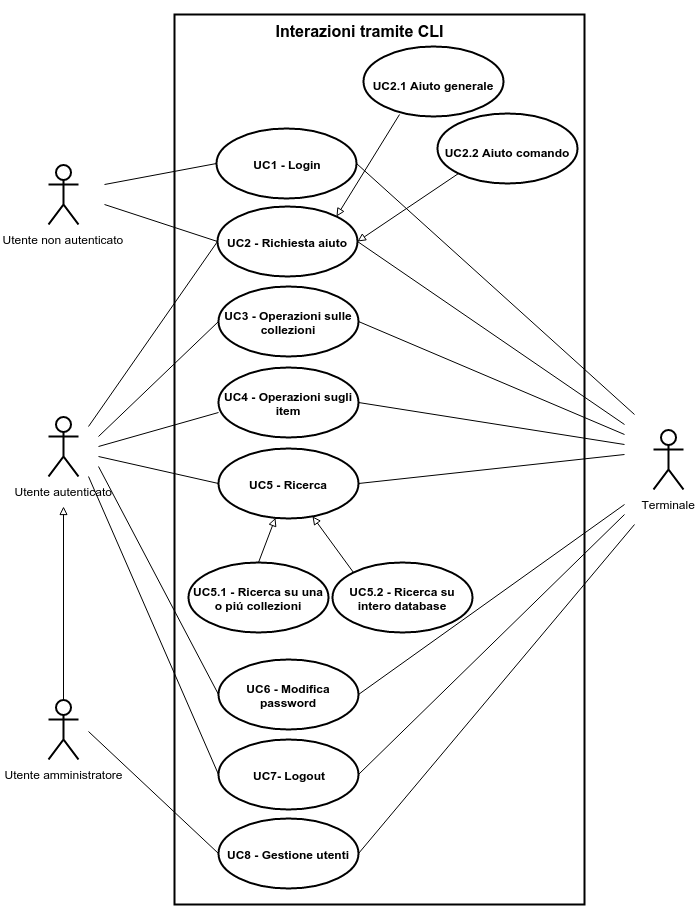

The diagram above was exported from draw.io. Its source (the exported page's mxGraphModel, read from the mxfile embedded in the PNG):
<mxGraphModel dx="2606" dy="2946" grid="1" gridSize="10" guides="1" tooltips="1" connect="1" arrows="1" fold="1" page="1" pageScale="1" pageWidth="826" pageHeight="1169" background="#ffffff" math="0">
  <root>
    <mxCell id="0" />
    <mxCell id="1" parent="0" />
    <mxCell id="2" value="Utente autenticato" style="shape=umlActor;verticalLabelPosition=bottom;labelBackgroundColor=#ffffff;verticalAlign=top;html=1;shadow=0;glass=0;strokeWidth=2;fillColor=none;" vertex="1" parent="1">
      <mxGeometry x="1144" y="132" width="30" height="60" as="geometry" />
    </mxCell>
    <mxCell id="3" value="Utente amministratore" style="shape=umlActor;verticalLabelPosition=bottom;labelBackgroundColor=#ffffff;verticalAlign=top;html=1;shadow=0;glass=0;strokeWidth=2;fillColor=none;" vertex="1" parent="1">
      <mxGeometry x="1144" y="415" width="30" height="60" as="geometry" />
    </mxCell>
    <mxCell id="4" value="" style="html=1;shadow=0;glass=0;strokeWidth=2;fillColor=none;" vertex="1" parent="1">
      <mxGeometry x="1270" y="-270" width="410" height="890" as="geometry" />
    </mxCell>
    <mxCell id="5" value="&lt;b&gt;UC2 - Richiesta aiuto&lt;/b&gt;" style="ellipse;whiteSpace=wrap;html=1;shadow=0;glass=0;strokeWidth=2;fillColor=none;" vertex="1" parent="1">
      <mxGeometry x="1313" y="-78" width="140" height="70" as="geometry" />
    </mxCell>
    <mxCell id="6" value="&lt;b&gt;UC3 - Operazioni sulle collezioni&lt;/b&gt;" style="ellipse;whiteSpace=wrap;html=1;shadow=0;glass=0;strokeWidth=2;fillColor=none;" vertex="1" parent="1">
      <mxGeometry x="1314" y="2" width="140" height="70" as="geometry" />
    </mxCell>
    <mxCell id="7" value="" style="endArrow=none;html=1;entryX=0;entryY=0.5;" edge="1" target="5" parent="1">
      <mxGeometry x="1234" y="270" width="50" height="50" as="geometry">
        <mxPoint x="1184" y="142" as="sourcePoint" />
        <mxPoint x="1294" y="282" as="targetPoint" />
      </mxGeometry>
    </mxCell>
    <mxCell id="8" value="" style="endArrow=none;html=1;entryX=0;entryY=0.5;" edge="1" target="6" parent="1">
      <mxGeometry x="1234" y="362" width="50" height="50" as="geometry">
        <mxPoint x="1194" y="152" as="sourcePoint" />
        <mxPoint x="1304" y="372" as="targetPoint" />
      </mxGeometry>
    </mxCell>
    <mxCell id="9" value="" style="edgeStyle=orthogonalEdgeStyle;rounded=0;html=1;jettySize=auto;orthogonalLoop=1;endArrow=block;endFill=0;" edge="1" source="3" parent="1">
      <mxGeometry x="1159" y="222" as="geometry">
        <mxPoint x="1159" y="222" as="targetPoint" />
        <Array as="points">
          <mxPoint x="1159" y="222" />
        </Array>
      </mxGeometry>
    </mxCell>
    <mxCell id="10" value="&lt;b&gt;UC4 - Operazioni sugli item&lt;/b&gt;" style="ellipse;whiteSpace=wrap;html=1;shadow=0;glass=0;strokeWidth=2;fillColor=none;" vertex="1" parent="1">
      <mxGeometry x="1314" y="83" width="140" height="70" as="geometry" />
    </mxCell>
    <mxCell id="11" value="&lt;b&gt;UC5 - Ricerca&lt;/b&gt;" style="ellipse;whiteSpace=wrap;html=1;shadow=0;glass=0;strokeWidth=2;fillColor=none;" vertex="1" parent="1">
      <mxGeometry x="1314" y="164" width="140" height="70" as="geometry" />
    </mxCell>
    <mxCell id="12" value="&lt;b&gt;UC6 - Modifica password&lt;/b&gt;" style="ellipse;whiteSpace=wrap;html=1;shadow=0;glass=0;strokeWidth=2;fillColor=none;" vertex="1" parent="1">
      <mxGeometry x="1314" y="375" width="140" height="70" as="geometry" />
    </mxCell>
    <mxCell id="13" value="&lt;b&gt;UC7- Logout&lt;/b&gt;" style="ellipse;whiteSpace=wrap;html=1;shadow=0;glass=0;strokeWidth=2;fillColor=none;" vertex="1" parent="1">
      <mxGeometry x="1314" y="455" width="140" height="70" as="geometry" />
    </mxCell>
    <mxCell id="14" value="&lt;b&gt;UC8 - Gestione utenti&lt;/b&gt;" style="ellipse;whiteSpace=wrap;html=1;shadow=0;glass=0;strokeWidth=2;fillColor=none;" vertex="1" parent="1">
      <mxGeometry x="1314" y="534" width="140" height="70" as="geometry" />
    </mxCell>
    <mxCell id="15" value="" style="endArrow=none;html=1;entryX=0;entryY=0.5;" edge="1" target="14" parent="1">
      <mxGeometry x="1184" y="447" width="50" height="50" as="geometry">
        <mxPoint x="1184" y="447" as="sourcePoint" />
        <mxPoint x="1294" y="492" as="targetPoint" />
      </mxGeometry>
    </mxCell>
    <mxCell id="16" value="" style="endArrow=none;html=1;entryX=0;entryY=0.643;entryPerimeter=0;" edge="1" target="10" parent="1">
      <mxGeometry x="1194" y="128" width="50" height="50" as="geometry">
        <mxPoint x="1194" y="162" as="sourcePoint" />
        <mxPoint x="1304" y="172" as="targetPoint" />
      </mxGeometry>
    </mxCell>
    <mxCell id="17" value="" style="endArrow=none;html=1;entryX=0;entryY=0.5;" edge="1" target="11" parent="1">
      <mxGeometry x="1194" y="172" width="50" height="50" as="geometry">
        <mxPoint x="1194" y="172" as="sourcePoint" />
        <mxPoint x="1334" y="262" as="targetPoint" />
      </mxGeometry>
    </mxCell>
    <mxCell id="18" style="edgeStyle=orthogonalEdgeStyle;rounded=0;html=1;exitX=0.5;exitY=0.5;exitPerimeter=0;entryX=0.5;entryY=0.5;entryPerimeter=0;jettySize=auto;orthogonalLoop=1;" edge="1" source="2" target="2" parent="1">
      <mxGeometry x="1159" y="162" as="geometry" />
    </mxCell>
    <mxCell id="19" value="" style="endArrow=none;html=1;entryX=0;entryY=0.5;" edge="1" target="12" parent="1">
      <mxGeometry x="1194" y="182" width="50" height="50" as="geometry">
        <mxPoint x="1194" y="182" as="sourcePoint" />
        <mxPoint x="1314" y="347" as="targetPoint" />
      </mxGeometry>
    </mxCell>
    <mxCell id="20" value="" style="endArrow=none;html=1;entryX=0;entryY=0.5;" edge="1" target="13" parent="1">
      <mxGeometry x="1184" y="192" width="50" height="50" as="geometry">
        <mxPoint x="1184" y="192" as="sourcePoint" />
        <mxPoint x="1294" y="372" as="targetPoint" />
      </mxGeometry>
    </mxCell>
    <mxCell id="21" value="" style="endArrow=none;html=1;strokeWidth=1;exitX=1;exitY=0.5;" edge="1" source="5" parent="1">
      <mxGeometry x="1454" y="-43" width="50" height="50" as="geometry">
        <mxPoint x="1484" y="12" as="sourcePoint" />
        <mxPoint x="1720" y="140" as="targetPoint" />
      </mxGeometry>
    </mxCell>
    <mxCell id="22" value="" style="endArrow=none;html=1;strokeWidth=1;exitX=1;exitY=0.5;" edge="1" source="6" parent="1">
      <mxGeometry x="1454" y="37" width="50" height="50" as="geometry">
        <mxPoint x="1484" y="142" as="sourcePoint" />
        <mxPoint x="1720" y="150" as="targetPoint" />
      </mxGeometry>
    </mxCell>
    <mxCell id="23" value="" style="endArrow=none;html=1;strokeWidth=1;exitX=1;exitY=0.5;" edge="1" source="10" parent="1">
      <mxGeometry x="1454" y="118" width="50" height="50" as="geometry">
        <mxPoint x="1484" y="212" as="sourcePoint" />
        <mxPoint x="1720" y="160" as="targetPoint" />
      </mxGeometry>
    </mxCell>
    <mxCell id="24" value="" style="endArrow=none;html=1;strokeWidth=1;exitX=1;exitY=0.5;" edge="1" source="11" parent="1">
      <mxGeometry x="1454" y="172" width="50" height="50" as="geometry">
        <mxPoint x="1464" y="232" as="sourcePoint" />
        <mxPoint x="1720" y="170" as="targetPoint" />
      </mxGeometry>
    </mxCell>
    <mxCell id="25" value="" style="endArrow=none;html=1;strokeWidth=1;exitX=1;exitY=0.5;" edge="1" source="12" parent="1">
      <mxGeometry x="1454" y="182" width="50" height="50" as="geometry">
        <mxPoint x="1484" y="282" as="sourcePoint" />
        <mxPoint x="1720" y="220" as="targetPoint" />
      </mxGeometry>
    </mxCell>
    <mxCell id="26" value="" style="endArrow=none;html=1;strokeWidth=1;exitX=1;exitY=0.5;" edge="1" source="13" parent="1">
      <mxGeometry x="1454" y="202" width="50" height="50" as="geometry">
        <mxPoint x="1504" y="322" as="sourcePoint" />
        <mxPoint x="1720" y="230" as="targetPoint" />
      </mxGeometry>
    </mxCell>
    <mxCell id="27" value="" style="endArrow=none;html=1;strokeWidth=1;exitX=1;exitY=0.5;" edge="1" source="14" parent="1">
      <mxGeometry x="1454" y="222" width="50" height="50" as="geometry">
        <mxPoint x="1504" y="362" as="sourcePoint" />
        <mxPoint x="1730" y="240" as="targetPoint" />
      </mxGeometry>
    </mxCell>
    <mxCell id="28" style="edgeStyle=orthogonalEdgeStyle;rounded=0;html=1;exitX=0.5;exitY=0.5;exitPerimeter=0;entryX=0.5;entryY=0.5;entryPerimeter=0;jettySize=auto;orthogonalLoop=1;" edge="1" source="44" target="44" parent="1">
      <mxGeometry x="1559" y="172" as="geometry" />
    </mxCell>
    <mxCell id="29" value="&lt;span style=&quot;font-weight: normal&quot;&gt;Utente non autenticato&lt;/span&gt;" style="shape=umlActor;verticalLabelPosition=bottom;labelBackgroundColor=#ffffff;verticalAlign=top;html=1;fontStyle=1;strokeWidth=2;" vertex="1" parent="1">
      <mxGeometry x="1144" y="-120" width="30" height="60" as="geometry" />
    </mxCell>
    <mxCell id="30" value="&lt;b&gt;UC1 - Login&lt;/b&gt;" style="ellipse;whiteSpace=wrap;html=1;shadow=0;glass=0;strokeWidth=2;fillColor=none;" vertex="1" parent="1">
      <mxGeometry x="1312" y="-156" width="140" height="70" as="geometry" />
    </mxCell>
    <mxCell id="31" value="" style="endArrow=none;html=1;strokeWidth=1;fillColor=#000000;entryX=0;entryY=0.5;" edge="1" target="30" parent="1">
      <mxGeometry x="1200" y="-121" width="50" height="50" as="geometry">
        <mxPoint x="1200" y="-100" as="sourcePoint" />
        <mxPoint x="1280" y="-140" as="targetPoint" />
      </mxGeometry>
    </mxCell>
    <mxCell id="32" value="" style="endArrow=none;html=1;strokeWidth=1;fillColor=#000000;entryX=0;entryY=0.5;" edge="1" target="5" parent="1">
      <mxGeometry x="1200" y="-80" width="50" height="50" as="geometry">
        <mxPoint x="1200" y="-80" as="sourcePoint" />
        <mxPoint x="1315" y="-43" as="targetPoint" />
      </mxGeometry>
    </mxCell>
    <mxCell id="33" value="" style="endArrow=none;html=1;strokeWidth=1;fillColor=#000000;exitX=1;exitY=0.5;" edge="1" source="30" parent="1">
      <mxGeometry x="1452" y="-121" width="50" height="50" as="geometry">
        <mxPoint x="1470" y="-40" as="sourcePoint" />
        <mxPoint x="1730" y="130" as="targetPoint" />
      </mxGeometry>
    </mxCell>
    <mxCell id="34" value="&lt;font style=&quot;font-size: 12px&quot;&gt;&lt;b&gt;UC2.1 Aiuto generale&lt;/b&gt;&lt;/font&gt;" style="ellipse;whiteSpace=wrap;html=1;strokeWidth=2;fontSize=20;" vertex="1" parent="1">
      <mxGeometry x="1459" y="-238" width="140" height="70" as="geometry" />
    </mxCell>
    <mxCell id="35" value="&lt;font style=&quot;font-size: 12px&quot;&gt;&lt;b&gt;UC2.2 Aiuto comando&lt;/b&gt;&lt;/font&gt;" style="ellipse;whiteSpace=wrap;html=1;strokeWidth=2;fontSize=20;" vertex="1" parent="1">
      <mxGeometry x="1533" y="-171" width="140" height="70" as="geometry" />
    </mxCell>
    <mxCell id="36" value="" style="endArrow=block;html=1;strokeWidth=1;fillColor=#000000;fontSize=20;entryX=1;entryY=0;exitX=0.257;exitY=0.976;exitPerimeter=0;endFill=0;" edge="1" source="34" target="5" parent="1">
      <mxGeometry x="1432" y="-170" width="50" height="50" as="geometry">
        <mxPoint x="1460" y="-110" as="sourcePoint" />
        <mxPoint x="1510" y="-160" as="targetPoint" />
      </mxGeometry>
    </mxCell>
    <mxCell id="37" value="" style="endArrow=block;html=1;strokeWidth=1;fillColor=#000000;fontSize=20;entryX=1;entryY=0.5;exitX=0;exitY=1;endFill=0;" edge="1" source="35" target="5" parent="1">
      <mxGeometry x="1465.4705882352946" y="-123.11764705882342" width="50" height="50" as="geometry">
        <mxPoint x="1537.2352941176468" y="-123.11764705882342" as="sourcePoint" />
        <mxPoint x="1465.4705882352946" y="-7.823529411764639" as="targetPoint" />
      </mxGeometry>
    </mxCell>
    <mxCell id="38" value="&lt;b&gt;UC5.1 - Ricerca su una o pi&lt;/b&gt;&lt;span&gt;&lt;b&gt;ú collezioni&lt;/b&gt;&lt;/span&gt;" style="ellipse;whiteSpace=wrap;html=1;strokeWidth=2;" vertex="1" parent="1">
      <mxGeometry x="1284" y="278" width="140" height="70" as="geometry" />
    </mxCell>
    <mxCell id="39" value="&lt;b&gt;UC5.2 - Ricerca su intero database&lt;/b&gt;" style="ellipse;whiteSpace=wrap;html=1;strokeWidth=2;" vertex="1" parent="1">
      <mxGeometry x="1428" y="278" width="140" height="70" as="geometry" />
    </mxCell>
    <mxCell id="40" value="" style="endArrow=block;html=1;strokeWidth=1;fillColor=#000000;fontSize=20;exitX=0.5;exitY=0;endFill=0;" edge="1" source="38" target="11" parent="1">
      <mxGeometry x="1475.4705882352946" y="-113.11764705882342" width="50" height="50" as="geometry">
        <mxPoint x="1556" y="-92" as="sourcePoint" />
        <mxPoint x="1352" y="230" as="targetPoint" />
      </mxGeometry>
    </mxCell>
    <mxCell id="41" value="" style="endArrow=block;html=1;strokeWidth=1;fillColor=#000000;fontSize=20;endFill=0;exitX=0;exitY=0;" edge="1" source="39" target="11" parent="1">
      <mxGeometry x="1475.4705882352946" y="-113.11764705882342" width="50" height="50" as="geometry">
        <mxPoint x="1450" y="280" as="sourcePoint" />
        <mxPoint x="1394" y="235" as="targetPoint" />
      </mxGeometry>
    </mxCell>
    <mxCell id="42" value="&lt;font style=&quot;font-size: 16px&quot;&gt;Interazioni tramite CLI&lt;/font&gt;" style="text;html=1;align=center;fontStyle=1;verticalAlign=middle;spacingLeft=3;spacingRight=3;strokeColor=none;rotatable=0;points=[[0,0.5],[1,0.5]];portConstraint=eastwest;shadow=0;glass=0;fillColor=none;" vertex="1" parent="1">
      <mxGeometry x="1386" y="-283" width="138" height="56" as="geometry" />
    </mxCell>
    <mxCell id="43" style="edgeStyle=orthogonalEdgeStyle;rounded=0;html=1;exitX=0.5;exitY=0.5;exitPerimeter=0;entryX=0.5;entryY=0.5;entryPerimeter=0;jettySize=auto;orthogonalLoop=1;" edge="1" source="44" target="44" parent="1">
      <mxGeometry x="1764" y="175" as="geometry" />
    </mxCell>
    <mxCell id="44" value="Terminale" style="shape=umlActor;verticalLabelPosition=bottom;labelBackgroundColor=#ffffff;verticalAlign=top;html=1;shadow=0;glass=0;strokeWidth=2;fillColor=none;" vertex="1" parent="1">
      <mxGeometry x="1749" y="145" width="30" height="60" as="geometry" />
    </mxCell>
  </root>
</mxGraphModel>